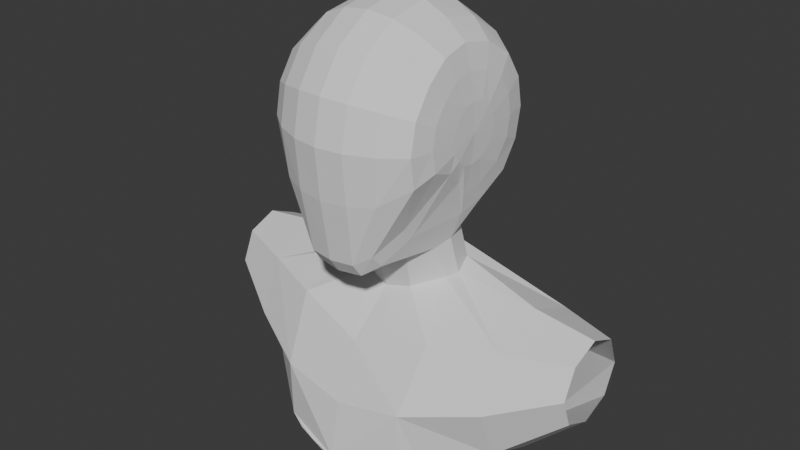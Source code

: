 # Source: character_modeling.blend  (saved by Blender 5.2.45; exported with 4.5.12 LTS)
import bpy
from mathutils import Matrix  # noqa: F401  (used for matrix-valued properties, if any)

bpy.ops.wm.read_factory_settings(use_empty=True)
scene = bpy.context.scene
scene.name = 'Scene'

# ---- collections
col_collection = bpy.data.collections.new('Collection'); scene.collection.children.link(col_collection)

# ---- world
world_world = bpy.data.worlds.new('World'); scene.world = world_world
world_world.use_nodes = True; world_world.node_tree.nodes.clear()
_N = world_world.node_tree.nodes; _L = world_world.node_tree.links
n0 = _N.new('ShaderNodeOutputWorld'); n0.name = 'World Output'; n0.location = (200, 100)
n1 = _N.new('ShaderNodeBackground'); n1.name = 'Background'; n1.location = (-200, 100)
n1.inputs[0].default_value = (0.05088, 0.05088, 0.05088, 1.0)
_L.new(n1.outputs[0], n0.inputs[0])
n0.is_active_output = True
world_world.color = (0.05088, 0.05088, 0.05088)
world_world.sun_shadow_jitter_overblur = 0.0

# ---- meshes
me_sphere = bpy.data.meshes.new('Sphere')
me_sphere.from_pydata([(0.7492, 1.341e-07, -0.005088), (0.7449, 0.2588, -0.005088), (0.7325, 0.5, -0.005088), (0.485, 0.866, -0.0001233), (0.2439, 0.9659, -0.0001233), (0.0, 1.0, -0.0001233), (0.7449, 0.2391, -0.1037), (0.7325, 0.4619, -0.1956), (0.6922, 0.6533, -0.2696), (0.485, 0.8001, -0.3302), (0.2439, 0.8924, -0.3682), (0.0, 0.9239, -0.3812), (0.742, 0.183, -0.1895), (0.7231, 0.3536, -0.3642), (0.6883, 0.5, -0.501), (0.0, 0.4767, -0.9144), (0.7319, 0.09905, -0.253), (0.6832, 0.1913, -0.5021), (0.6348, 0.2706, -0.6937), (1.248, 0.728, -1.714), (0.7264, 1.304e-07, -0.2767), (0.6589, 1.173e-07, -0.5583), (0.5923, 0.06732, -0.772), (0.0, -0.3046, -1.163), (0.7319, -0.09905, -0.253), (0.6797, -0.09517, -0.4097), (0.4578, -0.4036, -0.846), (0.3379, -0.6311, -1.052), (0.2198, -0.746, -1.134), (0.0, -0.7738, -1.15), (0.742, -0.183, -0.1895), (0.7172, -0.2574, -0.2729), (0.4578, -0.5073, -0.7466), (0.3352, -0.7473, -0.933), (0.2126, -0.8375, -1.008), (0.0, -0.868, -1.015), (0.7449, -0.2391, -0.1037), (0.7322, -0.4619, -0.1959), (0.6803, -0.6533, -0.2779), (0.453, -0.835, -0.4292), (0.2403, -0.9273, -0.4503), (0.0, -0.9588, -0.4607), (0.7449, -0.2588, -0.005088), (0.7325, -0.5, -0.005088), (0.6922, -0.7071, -0.0001233), (0.485, -0.866, -0.0001233), (0.2439, -0.9659, -0.0001233), (0.0, -1.0, -0.0001232), (0.7449, -0.2391, 0.09355), (0.7325, -0.4619, 0.1855), (0.6922, -0.6533, 0.2694), (0.485, -0.8001, 0.3299), (0.2439, -0.8924, 0.368), (0.0, -0.9239, 0.381), (0.7438, -0.183, 0.1771), (0.7279, -0.3536, 0.3466), (0.69, -0.5, 0.4976), (0.485, -0.6124, 0.6097), (0.2439, -0.683, 0.6801), (0.0, -0.7071, 0.7041), (0.7386, -0.09905, 0.2325), (0.7065, -0.1913, 0.4526), (0.6606, -0.2706, 0.6476), (0.4699, -0.3314, 0.7953), (0.2439, -0.3696, 0.8886), (0.0, -0.3827, 0.9199), (0.7358, 1.92e-07, 0.2518), (0.6932, 3.041e-07, 0.4893), (0.6373, 3.285e-07, 0.6991), (0.4515, 2.202e-07, 0.8593), (0.2402, 2.329e-07, 0.9615), (0.0, 3.725e-07, 0.9957), (0.7386, 0.09905, 0.2325), (0.7065, 0.1913, 0.4526), (0.6606, 0.2706, 0.6476), (0.4699, 0.3314, 0.7953), (0.2439, 0.3696, 0.8886), (0.0, 0.3827, 0.9199), (0.7438, 0.183, 0.1771), (0.7279, 0.3536, 0.3466), (0.69, 0.5, 0.4976), (0.485, 0.6124, 0.6097), (0.2439, 0.683, 0.6801), (0.0, 0.7071, 0.7041), (0.7449, 0.2391, 0.09355), (0.7325, 0.4619, 0.1855), (0.6922, 0.6533, 0.2694), (0.485, 0.8001, 0.3299), (0.2439, 0.8924, 0.368), (0.0, 0.9239, 0.381), (0.6922, 0.7071, -0.0001237), (0.4242, 0.2814, -0.9764), (0.2742, 0.4243, -0.931), (0.4792, 0.08604, -1.038), (0.4242, -0.06435, -1.096), (0.2742, -0.2523, -1.146), (0.4221, 0.4056, -1.364), (0.272, 0.5486, -1.318), (0.0, 0.6009, -1.301), (0.477, 0.2103, -1.426), (0.4402, 0.07874, -1.425), (0.2397, -0.1492, -1.489), (0.0, -0.1803, -1.55), (0.7835, 0.7973, -1.778), (0.0, 0.9179, -1.739), (1.249, 0.2369, -1.498), (1.247, -0.2631, -1.693), (0.6776, -0.4779, -1.729), (0.0, -0.6043, -1.908), (0.0, 0.1614, -1.73), (1.193, 0.5653, -2.84), (0.6789, 0.7442, -2.952), (0.0, 0.813, -3.053), (1.238, 0.2068, -2.9), (1.239, -0.2844, -2.684), (0.6158, -0.7673, -2.854), (0.0, -0.929, -2.942), (0.0, 0.05232, -2.998), (0.0, -0.8299, -2.42), (0.6138, -0.7829, -2.313), (1.244, 0.9666, -2.218), (0.0, 0.1068, -2.364), (1.243, -0.479, -2.184), (0.0, 0.962, -2.425), (0.7387, 0.8209, -2.448), (1.82, 0.5064, -1.693), (1.821, 0.2324, -1.572), (1.82, -0.04648, -1.681), (1.815, 0.4945, -2.245), (1.814, 0.2156, -2.354), (1.815, -0.05835, -2.234), (1.818, 0.6149, -1.971), (1.817, -0.1669, -1.955), (0.9667, 0.6586, -2.853), (0.3469, 0.7702, -3.056), (1.257, 0.3543, -2.903), (0.8946, -0.5176, -2.78), (0.2795, -0.8815, -2.917), (1.238, -0.03878, -2.792), (0.0, 0.4912, -3.055), (0.0, -0.3751, -2.952), (0.0, 0.2718, -3.026), (0.0, 0.162, -3.012), (0.0, -0.1614, -2.975), (0.0, 0.1072, -3.005), (0.0, 0.1346, -3.009), (0.8228, 0.7014, -2.902), (0.1735, 0.7916, -3.054), (1.247, 0.2806, -2.901), (0.7223, -0.6342, -2.828), (0.1375, -0.9161, -2.935), (1.238, 0.08401, -2.846), (0.0, 0.7106, -3.083), (0.0, -0.05454, -2.986), (1.1, 0.6372, -2.848), (0.5129, 0.7572, -3.004), (1.224, 0.4892, -2.898), (1.067, -0.401, -2.732), (0.4533, -0.8313, -2.903), (1.239, -0.1616, -2.738), (0.0, 0.3815, -3.04), (0.0, -0.5889, -2.929), (0.0, 0.2169, -3.019), (0.0, 0.1483, -3.01), (0.0, -0.2683, -2.963), (0.0, 0.07975, -3.001), (0.0, 0.1209, -3.007), (1.193, 0.5653, -2.84), (0.6789, 0.7442, -2.952), (0.0, 0.813, -3.053), (1.238, 0.2068, -2.9), (1.239, -0.2844, -2.684), (0.6158, -0.7673, -2.854), (0.0, -0.929, -2.942), (0.0, 0.05232, -2.998), (0.9667, 0.6586, -2.853), (0.3469, 0.7702, -3.056), (1.257, 0.3543, -2.903), (0.8946, -0.5176, -2.78), (0.2795, -0.8815, -2.917), (1.238, -0.03878, -2.792), (0.0, 0.4912, -3.055), (0.0, -0.3751, -2.952), (0.0, 0.2718, -3.026), (0.0, 0.162, -3.012), (0.0, -0.1614, -2.975), (0.0, 0.1072, -3.005), (0.0, 0.1346, -3.009), (0.8228, 0.7014, -2.902), (0.1735, 0.7916, -3.054), (1.247, 0.2806, -2.901), (0.7223, -0.6342, -2.828), (0.1375, -0.9161, -2.935), (1.238, 0.08401, -2.846), (0.0, 0.7106, -3.083), (0.0, -0.05454, -2.986), (1.1, 0.6372, -2.848), (0.5129, 0.7572, -3.004), (1.224, 0.4892, -2.898), (1.067, -0.401, -2.732), (0.4533, -0.8313, -2.903), (1.239, -0.1616, -2.738), (0.0, 0.3815, -3.04), (0.0, -0.5889, -2.929), (0.0, 0.2169, -3.019), (0.0, 0.1483, -3.01), (0.0, -0.2683, -2.963), (0.0, 0.07975, -3.001), (0.0, 0.1209, -3.007)], [], [(3, 90, 8, 9), (1, 0, 6), (4, 3, 9, 10), (2, 1, 6, 7), (5, 4, 10, 11), (90, 2, 7, 8), (7, 6, 12, 13), (11, 10, 92, 15), (8, 7, 13, 14), (9, 8, 14, 91), (6, 0, 12), (10, 9, 91, 92), (12, 0, 16), (13, 12, 16, 17), (14, 13, 17, 18), (91, 14, 18, 93), (18, 17, 21, 22), (93, 18, 22, 94), (16, 0, 20), (17, 16, 20, 21), (21, 20, 24, 25), (23, 95, 28, 29), (22, 21, 25, 26), (94, 22, 26, 27), (20, 0, 24), (95, 94, 27, 28), (27, 26, 32, 33), (24, 0, 30), (28, 27, 33, 34), (25, 24, 30, 31), (29, 28, 34, 35), (26, 25, 31, 32), (32, 31, 37, 38), (33, 32, 38, 39), (30, 0, 36), (34, 33, 39, 40), (31, 30, 36, 37), (35, 34, 40, 41), (40, 39, 45, 46), (37, 36, 42, 43), (41, 40, 46, 47), (38, 37, 43, 44), (39, 38, 44, 45), (36, 0, 42), (45, 44, 50, 51), (42, 0, 48), (46, 45, 51, 52), (43, 42, 48, 49), (47, 46, 52, 53), (44, 43, 49, 50), (53, 52, 58, 59), (50, 49, 55, 56), (51, 50, 56, 57), (48, 0, 54), (52, 51, 57, 58), (49, 48, 54, 55), (58, 57, 63, 64), (55, 54, 60, 61), (59, 58, 64, 65), (56, 55, 61, 62), (57, 56, 62, 63), (54, 0, 60), (63, 62, 68, 69), (60, 0, 66), (64, 63, 69, 70), (61, 60, 66, 67), (65, 64, 70, 71), (62, 61, 67, 68), (71, 70, 76, 77), (68, 67, 73, 74), (69, 68, 74, 75), (66, 0, 72), (70, 69, 75, 76), (67, 66, 72, 73), (76, 75, 81, 82), (73, 72, 78, 79), (77, 76, 82, 83), (74, 73, 79, 80), (75, 74, 80, 81), (72, 0, 78), (81, 80, 86, 87), (78, 0, 84), (82, 81, 87, 88), (79, 78, 84, 85), (83, 82, 88, 89), (80, 79, 85, 86), (89, 88, 4, 5), (86, 85, 2, 90), (87, 86, 90, 3), (84, 0, 1), (88, 87, 3, 4), (85, 84, 1, 2), (15, 92, 97, 98), (101, 102, 108, 107), (91, 93, 99, 96), (95, 23, 102, 101), (93, 94, 100, 99), (92, 91, 96, 97), (94, 95, 101, 100), (109, 104, 103, 19, 105, 106, 107, 108), (96, 99, 105, 19), (97, 96, 19, 103), (99, 100, 106, 105), (100, 101, 107, 106), (98, 97, 103, 104), (118, 119, 115, 158, 137, 150, 116), (120, 19, 125, 131), (121, 118, 116, 161, 140, 164, 143, 153, 117), (106, 122, 132, 127), (122, 119, 115, 149, 136, 157, 114), (123, 124, 111, 155, 134, 147, 112), (124, 120, 110, 154, 133, 146, 111), (123, 121, 117, 165, 144, 166, 145, 163, 142, 162, 141, 160, 139, 152, 112), (104, 109, 121, 123), (103, 19, 120, 124), (104, 103, 124, 123), (106, 107, 119, 122), (105, 106, 127, 126), (109, 108, 118, 121), (114, 159, 138, 151, 113, 129, 130), (108, 107, 119, 118), (122, 114, 130, 132), (113, 148, 135, 156, 110, 128, 129), (19, 105, 126, 125), (110, 120, 131, 128), (168, 197, 176, 189, 169, 194, 181, 202, 183, 204, 184, 205, 187, 208, 186, 207, 174, 195, 185, 206, 182, 203, 173, 192, 179, 200, 172, 191, 178, 199, 171, 201, 180, 193, 170, 190, 177, 198, 167, 196, 175, 188)])
_uv = me_sphere.uv_layers.new(name='UVMap')
_uv.uv.foreach_set('vector', [0.75, 0.6667, 0.75, 0.75, 0.6875, 0.75, 0.6875, 0.6667, 0.75, 0.9167, 0.7188, 1.0, 0.6875, 0.9167, 0.75, 0.5833, 0.75, 0.6667, 0.6875, 0.6667, 0.6875, 0.5833, 0.75, 0.8333, 0.75, 0.9167, 0.6875, 0.9167, 0.6875, 0.8333, 0.75, 0.5, 0.75, 0.5833, 0.6875, 0.5833, 0.6875, 0.5, 0.75, 0.75, 0.75, 0.8333, 0.6875, 0.8333, 0.6875, 0.75, 0.6875, 0.8333, 0.6875, 0.9167, 0.625, 0.9167, 0.625, 0.8333, 0.6875, 0.5, 0.6875, 0.5833, 0.625, 0.5833, 0.625, 0.5, 0.6875, 0.75, 0.6875, 0.8333, 0.625, 0.8333, 0.625, 0.75, 0.6875, 0.6667, 0.6875, 0.75, 0.625, 0.75, 0.625, 0.6667, 0.6875, 0.9167, 0.6562, 1.0, 0.625, 0.9167, 0.6875, 0.5833, 0.6875, 0.6667, 0.625, 0.6667, 0.625, 0.5833, 0.625, 0.9167, 0.5938, 1.0, 0.5625, 0.9167, 0.625, 0.8333, 0.625, 0.9167, 0.5625, 0.9167, 0.5625, 0.8333, 0.625, 0.75, 0.625, 0.8333, 0.5625, 0.8333, 0.5625, 0.75, 0.625, 0.6667, 0.625, 0.75, 0.5625, 0.75, 0.5625, 0.6667, 0.5625, 0.75, 0.5625, 0.8333, 0.5, 0.8333, 0.5, 0.75, 0.5625, 0.6667, 0.5625, 0.75, 0.5, 0.75, 0.5, 0.6667, 0.5625, 0.9167, 0.5312, 1.0, 0.5, 0.9167, 0.5625, 0.8333, 0.5625, 0.9167, 0.5, 0.9167, 0.5, 0.8333, 0.5, 0.8333, 0.5, 0.9167, 0.4375, 0.9167, 0.4375, 0.8333, 0.5, 0.5, 0.5, 0.5833, 0.4375, 0.5833, 0.4375, 0.5, 0.5, 0.75, 0.5, 0.8333, 0.4375, 0.8333, 0.4375, 0.75, 0.5, 0.6667, 0.5, 0.75, 0.4375, 0.75, 0.4375, 0.6667, 0.5, 0.9167, 0.4687, 1.0, 0.4375, 0.9167, 0.5, 0.5833, 0.5, 0.6667, 0.4375, 0.6667, 0.4375, 0.5833, 0.4375, 0.6667, 0.4375, 0.75, 0.375, 0.75, 0.375, 0.6667, 0.4375, 0.9167, 0.4062, 1.0, 0.375, 0.9167, 0.4375, 0.5833, 0.4375, 0.6667, 0.375, 0.6667, 0.375, 0.5833, 0.4375, 0.8333, 0.4375, 0.9167, 0.375, 0.9167, 0.375, 0.8333, 0.4375, 0.5, 0.4375, 0.5833, 0.375, 0.5833, 0.375, 0.5, 0.4375, 0.75, 0.4375, 0.8333, 0.375, 0.8333, 0.375, 0.75, 0.375, 0.75, 0.375, 0.8333, 0.3125, 0.8333, 0.3125, 0.75, 0.375, 0.6667, 0.375, 0.75, 0.3125, 0.75, 0.3125, 0.6667, 0.375, 0.9167, 0.3437, 1.0, 0.3125, 0.9167, 0.375, 0.5833, 0.375, 0.6667, 0.3125, 0.6667, 0.3125, 0.5833, 0.375, 0.8333, 0.375, 0.9167, 0.3125, 0.9167, 0.3125, 0.8333, 0.375, 0.5, 0.375, 0.5833, 0.3125, 0.5833, 0.3125, 0.5, 0.3125, 0.5833, 0.3125, 0.6667, 0.25, 0.6667, 0.25, 0.5833, 0.3125, 0.8333, 0.3125, 0.9167, 0.25, 0.9167, 0.25, 0.8333, 0.3125, 0.5, 0.3125, 0.5833, 0.25, 0.5833, 0.25, 0.5, 0.3125, 0.75, 0.3125, 0.8333, 0.25, 0.8333, 0.25, 0.75, 0.3125, 0.6667, 0.3125, 0.75, 0.25, 0.75, 0.25, 0.6667, 0.3125, 0.9167, 0.2812, 1.0, 0.25, 0.9167, 0.25, 0.6667, 0.25, 0.75, 0.1875, 0.75, 0.1875, 0.6667, 0.25, 0.9167, 0.2187, 1.0, 0.1875, 0.9167, 0.25, 0.5833, 0.25, 0.6667, 0.1875, 0.6667, 0.1875, 0.5833, 0.25, 0.8333, 0.25, 0.9167, 0.1875, 0.9167, 0.1875, 0.8333, 0.25, 0.5, 0.25, 0.5833, 0.1875, 0.5833, 0.1875, 0.5, 0.25, 0.75, 0.25, 0.8333, 0.1875, 0.8333, 0.1875, 0.75, 0.1875, 0.5, 0.1875, 0.5833, 0.125, 0.5833, 0.125, 0.5, 0.1875, 0.75, 0.1875, 0.8333, 0.125, 0.8333, 0.125, 0.75, 0.1875, 0.6667, 0.1875, 0.75, 0.125, 0.75, 0.125, 0.6667, 0.1875, 0.9167, 0.1562, 1.0, 0.125, 0.9167, 0.1875, 0.5833, 0.1875, 0.6667, 0.125, 0.6667, 0.125, 0.5833, 0.1875, 0.8333, 0.1875, 0.9167, 0.125, 0.9167, 0.125, 0.8333, 0.125, 0.5833, 0.125, 0.6667, 0.0625, 0.6667, 0.0625, 0.5833, 0.125, 0.8333, 0.125, 0.9167, 0.0625, 0.9167, 0.0625, 0.8333, 0.125, 0.5, 0.125, 0.5833, 0.0625, 0.5833, 0.0625, 0.5, 0.125, 0.75, 0.125, 0.8333, 0.0625, 0.8333, 0.0625, 0.75, 0.125, 0.6667, 0.125, 0.75, 0.0625, 0.75, 0.0625, 0.6667, 0.125, 0.9167, 0.09375, 1.0, 0.0625, 0.9167, 0.0625, 0.6667, 0.0625, 0.75, 0.0, 0.75, 0.0, 0.6667, 0.0625, 0.9167, 0.03125, 1.0, 0.0, 0.9167, 0.0625, 0.5833, 0.0625, 0.6667, 0.0, 0.6667, 0.0, 0.5833, 0.0625, 0.8333, 0.0625, 0.9167, 0.0, 0.9167, 0.0, 0.8333, 0.0625, 0.5, 0.0625, 0.5833, 0.0, 0.5833, 0.0, 0.5, 0.0625, 0.75, 0.0625, 0.8333, 0.0, 0.8333, 0.0, 0.75, 1.0, 0.5, 1.0, 0.5833, 0.9375, 0.5833, 0.9375, 0.5, 1.0, 0.75, 1.0, 0.8333, 0.9375, 0.8333, 0.9375, 0.75, 1.0, 0.6667, 1.0, 0.75, 0.9375, 0.75, 0.9375, 0.6667, 1.0, 0.9167, 0.9687, 1.0, 0.9375, 0.9167, 1.0, 0.5833, 1.0, 0.6667, 0.9375, 0.6667, 0.9375, 0.5833, 1.0, 0.8333, 1.0, 0.9167, 0.9375, 0.9167, 0.9375, 0.8333, 0.9375, 0.5833, 0.9375, 0.6667, 0.875, 0.6667, 0.875, 0.5833, 0.9375, 0.8333, 0.9375, 0.9167, 0.875, 0.9167, 0.875, 0.8333, 0.9375, 0.5, 0.9375, 0.5833, 0.875, 0.5833, 0.875, 0.5, 0.9375, 0.75, 0.9375, 0.8333, 0.875, 0.8333, 0.875, 0.75, 0.9375, 0.6667, 0.9375, 0.75, 0.875, 0.75, 0.875, 0.6667, 0.9375, 0.9167, 0.9062, 1.0, 0.875, 0.9167, 0.875, 0.6667, 0.875, 0.75, 0.8125, 0.75, 0.8125, 0.6667, 0.875, 0.9167, 0.8437, 1.0, 0.8125, 0.9167, 0.875, 0.5833, 0.875, 0.6667, 0.8125, 0.6667, 0.8125, 0.5833, 0.875, 0.8333, 0.875, 0.9167, 0.8125, 0.9167, 0.8125, 0.8333, 0.875, 0.5, 0.875, 0.5833, 0.8125, 0.5833, 0.8125, 0.5, 0.875, 0.75, 0.875, 0.8333, 0.8125, 0.8333, 0.8125, 0.75, 0.8125, 0.5, 0.8125, 0.5833, 0.75, 0.5833, 0.75, 0.5, 0.8125, 0.75, 0.8125, 0.8333, 0.75, 0.8333, 0.75, 0.75, 0.8125, 0.6667, 0.8125, 0.75, 0.75, 0.75, 0.75, 0.6667, 0.8125, 0.9167, 0.7812, 1.0, 0.75, 0.9167, 0.8125, 0.5833, 0.8125, 0.6667, 0.75, 0.6667, 0.75, 0.5833, 0.8125, 0.8333, 0.8125, 0.9167, 0.75, 0.9167, 0.75, 0.8333, 0.625, 0.5, 0.625, 0.5833, 0.625, 0.5833, 0.625, 0.5, 0.5, 0.5734, 0.5, 0.5, 0.5, 0.5, 0.5, 0.5464, 0.625, 0.6667, 0.5625, 0.6667, 0.5625, 0.6667, 0.625, 0.6667, 0.5, 0.5833, 0.5, 0.5, 0.5, 0.5, 0.5, 0.5734, 0.5625, 0.6667, 0.5, 0.6667, 0.5145, 0.6667, 0.5625, 0.6667, 0.625, 0.5833, 0.625, 0.6667, 0.625, 0.6667, 0.625, 0.5833, 0.5, 0.6667, 0.5, 0.5833, 0.5, 0.5734, 0.5145, 0.6667, 0.5625, 0.5, 0.625, 0.5, 0.625, 0.5641, 0.625, 0.6312, 0.5625, 0.6667, 0.5103, 0.6293, 0.5, 0.5464, 0.5, 0.5, 0.625, 0.6667, 0.5625, 0.6667, 0.5625, 0.6667, 0.625, 0.6312, 0.625, 0.5833, 0.625, 0.6667, 0.625, 0.6312, 0.625, 0.5641, 0.5625, 0.6667, 0.5145, 0.6667, 0.5103, 0.6293, 0.5625, 0.6667, 0.5145, 0.6667, 0.5, 0.5734, 0.5, 0.5464, 0.5103, 0.6293, 0.625, 0.5, 0.625, 0.5833, 0.625, 0.5641, 0.625, 0.5, 0.5, 0.5, 0.5, 0.5464, 0.5, 0.5464, 0.5, 0.5348, 0.5, 0.5232, 0.5, 0.5116, 0.5, 0.5, 0.625, 0.6312, 0.625, 0.6312, 0.625, 0.6312, 0.625, 0.6312, 0.5625, 0.5, 0.5, 0.5, 0.5, 0.5, 0.5156, 0.5, 0.5312, 0.5, 0.5391, 0.5, 0.5469, 0.5, 0.5547, 0.5, 0.5625, 0.5, 0.5103, 0.6293, 0.5103, 0.6293, 0.5103, 0.6293, 0.5103, 0.6293, 0.5103, 0.6293, 0.5, 0.5464, 0.5, 0.5464, 0.5026, 0.5671, 0.5052, 0.5879, 0.5078, 0.6086, 0.5103, 0.6293, 0.625, 0.5, 0.625, 0.5641, 0.625, 0.5641, 0.625, 0.5481, 0.625, 0.532, 0.625, 0.516, 0.625, 0.5, 0.625, 0.5641, 0.625, 0.6312, 0.625, 0.6312, 0.625, 0.6144, 0.625, 0.5976, 0.625, 0.5809, 0.625, 0.5641, 0.625, 0.5, 0.5625, 0.5, 0.5625, 0.5, 0.5645, 0.5, 0.5664, 0.5, 0.5674, 0.5, 0.5684, 0.5, 0.5693, 0.5, 0.5703, 0.5, 0.5742, 0.5, 0.5781, 0.5, 0.5859, 0.5, 0.5938, 0.5, 0.6094, 0.5, 0.625, 0.5, 0.625, 0.5, 0.5625, 0.5, 0.5625, 0.5, 0.625, 0.5, 0.625, 0.5641, 0.625, 0.6312, 0.625, 0.6312, 0.625, 0.5641, 0.625, 0.5, 0.625, 0.5641, 0.625, 0.5641, 0.625, 0.5, 0.5103, 0.6293, 0.5, 0.5464, 0.5, 0.5464, 0.5103, 0.6293, 0.5625, 0.6667, 0.5103, 0.6293, 0.5103, 0.6293, 0.5625, 0.6667, 0.5625, 0.5, 0.5, 0.5, 0.5, 0.5, 0.5625, 0.5, 0.0, 0.0, 0.0, 0.0, 0.0, 0.0, 0.0, 0.0, 0.0, 0.0, 0.0, 0.0, 0.0, 0.0, 0.5, 0.5, 0.5, 0.5464, 0.5, 0.5464, 0.5, 0.5, 0.5103, 0.6293, 0.5103, 0.6293, 0.5103, 0.6293, 0.5103, 0.6293, 0.0, 0.0, 0.0, 0.0, 0.0, 0.0, 0.0, 0.0, 0.0, 0.0, 0.0, 0.0, 0.0, 0.0, 0.625, 0.6312, 0.5625, 0.6667, 0.5625, 0.6667, 0.625, 0.6312, 0.625, 0.6312, 0.625, 0.6312, 0.625, 0.6312, 0.625, 0.6312, 0.625, 0.5641, 0.625, 0.5481, 0.625, 0.532, 0.625, 0.516, 0.625, 0.5, 0.6094, 0.5, 0.5938, 0.5, 0.5859, 0.5, 0.5781, 0.5, 0.5742, 0.5, 0.5703, 0.5, 0.5693, 0.5, 0.5684, 0.5, 0.5674, 0.5, 0.5664, 0.5, 0.5645, 0.5, 0.5625, 0.5, 0.5547, 0.5, 0.5469, 0.5, 0.5391, 0.5, 0.5312, 0.5, 0.5156, 0.5, 0.5, 0.5, 0.5, 0.5116, 0.5, 0.5232, 0.5, 0.5348, 0.5, 0.5464, 0.5026, 0.5671, 0.5052, 0.5879, 0.5078, 0.6086, 0.5103, 0.6293, 0.2552, 0.3147, 0.0, 0.0, 0.0, 0.0, 0.0, 0.0, 0.0, 0.0, 0.0, 0.0, 0.0, 0.0, 0.0, 0.0, 0.3125, 0.2988, 0.625, 0.5976, 0.625, 0.5809])
me_sphere.update()

# ---- objects
ob_empty = bpy.data.objects.new('Empty', None)
ob_empty_001 = bpy.data.objects.new('Empty.001', None)
ob_empty_002 = bpy.data.objects.new('Empty.002', None)
ob_sphere = bpy.data.objects.new('Sphere', me_sphere)

# ---- transforms, parenting, visibility, modifiers, constraints
ob_empty.location = (0.0, 0.0, 0.0)
ob_empty.rotation_euler = (1.571, -0.0, -0.0)
ob_empty.empty_display_type = 'IMAGE'
ob_empty.empty_display_size = 5.0
ob_empty.empty_image_depth = 'BACK'
ob_empty.show_empty_image_perspective = False
ob_empty.empty_image_side = 'FRONT'
ob_empty_001.location = (0.0, 0.0, 0.0)
ob_empty_001.rotation_euler = (1.571, -0.0, 1.571)
ob_empty_001.empty_display_type = 'IMAGE'
ob_empty_001.empty_display_size = 5.0
ob_empty_001.empty_image_depth = 'BACK'
ob_empty_001.show_empty_image_perspective = False
ob_empty_001.empty_image_side = 'FRONT'
ob_empty_002.location = (0.0, 0.0, 0.0)
ob_empty_002.empty_display_type = 'IMAGE'
ob_empty_002.empty_display_size = 5.0
ob_empty_002.empty_image_depth = 'BACK'
ob_empty_002.show_empty_image_perspective = False
ob_empty_002.empty_image_side = 'FRONT'
ob_sphere.location = (0.0, 0.0, 2.034)
ob_sphere.scale = (0.3547, 0.3547, 0.3547)
_m = ob_sphere.modifiers.new('Mirror', 'MIRROR')
_m.use_clip = True

# ---- collection membership
col_collection.objects.link(ob_empty)
col_collection.objects.link(ob_empty_001)
col_collection.objects.link(ob_empty_002)
col_collection.objects.link(ob_sphere)

# ---- scene / render settings (as saved in the file)
scene.frame_start = 1; scene.frame_end = 250; scene.frame_set(1)
scene.render.engine = 'BLENDER_EEVEE_NEXT'
scene.render.bake_bias = 0.0
scene.render.bake_samples = 0
scene.render.compositor_device = 'GPU'
scene.eevee.use_volume_custom_range = False
scene.eevee.fast_gi_thickness_near = 0.1
scene.eevee.fast_gi_thickness_far = 0.0
scene.eevee.ray_tracing_options.screen_trace_thickness = 0.1
bpy.context.view_layer.update()

# ---- added for rendering (the .blend has no active camera and no usable light): camera, sun
cam_auto = bpy.data.cameras.new('AutoCamera')
cam_auto.lens = 50.0
cam_auto.sensor_width = 36.0
cam_auto.clip_end = 1000.0
ob_auto_camera = bpy.data.objects.new('AutoCamera', cam_auto)
scene.collection.objects.link(ob_auto_camera)
ob_auto_camera.location = (1.91059, -2.29271, 3.19215)
ob_auto_camera.rotation_euler = (1.09748, -7.21219e-08, 0.694738)
scene.camera = ob_auto_camera
light_auto_sun = bpy.data.lights.new('AutoSun', 'SUN')
light_auto_sun.energy = 3.0
light_auto_sun.angle = 0.0523599
ob_auto_sun = bpy.data.objects.new('AutoSun', light_auto_sun)
scene.collection.objects.link(ob_auto_sun)
ob_auto_sun.rotation_euler = (0.872665, 0.174533, 0.523599)
bpy.context.view_layer.update()
